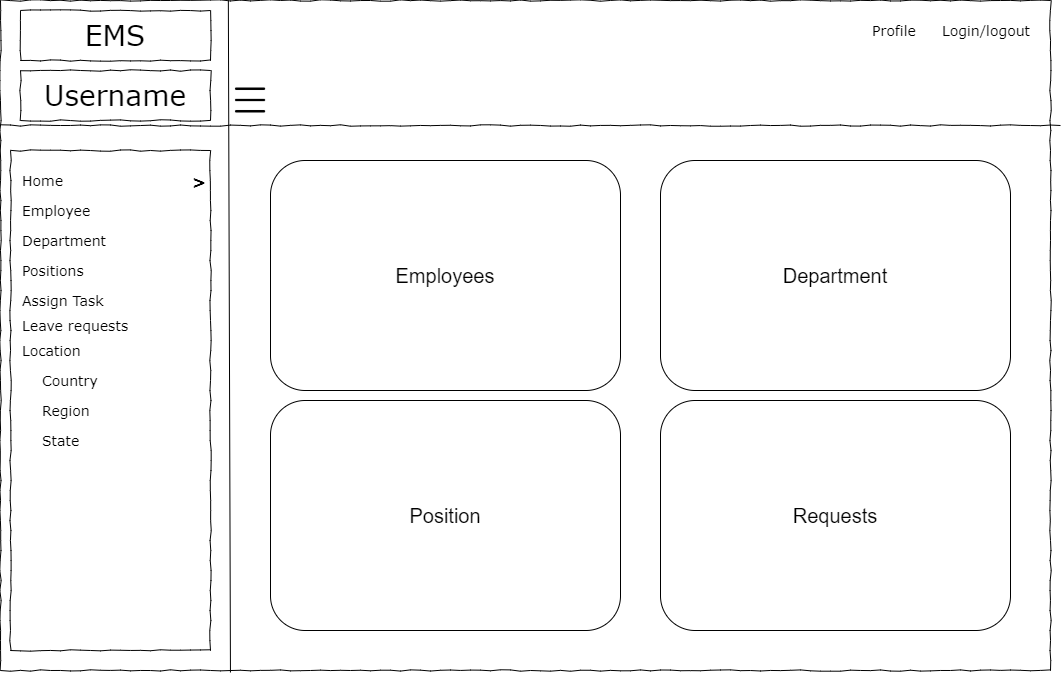

The diagram above was exported from draw.io. Its source (the exported page's mxGraphModel, read from the mxfile embedded in the PNG):
<mxGraphModel dx="1038" dy="489" grid="1" gridSize="10" guides="1" tooltips="1" connect="1" arrows="1" fold="1" page="1" pageScale="1" pageWidth="1100" pageHeight="850" background="none" math="0" shadow="0">
  <root>
    <mxCell id="0" />
    <mxCell id="1" parent="0" />
    <mxCell id="677b7b8949515195-1" value="" style="whiteSpace=wrap;html=1;rounded=0;shadow=0;labelBackgroundColor=none;strokeColor=#000000;strokeWidth=1;fillColor=none;fontFamily=Verdana;fontSize=12;fontColor=#000000;align=center;comic=1;" parent="1" vertex="1">
      <mxGeometry x="20" y="20" width="1050" height="670" as="geometry" />
    </mxCell>
    <mxCell id="677b7b8949515195-2" value="EMS" style="whiteSpace=wrap;html=1;rounded=0;shadow=0;labelBackgroundColor=none;strokeWidth=1;fontFamily=Verdana;fontSize=28;align=center;comic=1;" parent="1" vertex="1">
      <mxGeometry x="40" y="30" width="190" height="50" as="geometry" />
    </mxCell>
    <mxCell id="677b7b8949515195-6" value="Profile&amp;nbsp;" style="text;html=1;points=[];align=left;verticalAlign=top;spacingTop=-4;fontSize=14;fontFamily=Verdana" parent="1" vertex="1">
      <mxGeometry x="890" y="40" width="60" height="20" as="geometry" />
    </mxCell>
    <mxCell id="677b7b8949515195-7" value="Login/logout&amp;nbsp;" style="text;html=1;points=[];align=left;verticalAlign=top;spacingTop=-4;fontSize=14;fontFamily=Verdana" parent="1" vertex="1">
      <mxGeometry x="960" y="40" width="60" height="20" as="geometry" />
    </mxCell>
    <mxCell id="677b7b8949515195-8" value="" style="whiteSpace=wrap;html=1;rounded=0;shadow=0;labelBackgroundColor=none;strokeWidth=1;fillColor=none;fontFamily=Verdana;fontSize=12;align=center;comic=1;" parent="1" vertex="1">
      <mxGeometry x="30" y="170" width="200" height="500" as="geometry" />
    </mxCell>
    <mxCell id="677b7b8949515195-9" value="" style="line;strokeWidth=1;html=1;rounded=0;shadow=0;labelBackgroundColor=none;fillColor=none;fontFamily=Verdana;fontSize=14;fontColor=#000000;align=center;comic=1;" parent="1" vertex="1">
      <mxGeometry x="20" y="140" width="1060" height="10" as="geometry" />
    </mxCell>
    <mxCell id="677b7b8949515195-27" value="Employee" style="text;html=1;points=[];align=left;verticalAlign=top;spacingTop=-4;fontSize=14;fontFamily=Verdana" parent="1" vertex="1">
      <mxGeometry x="40" y="220" width="170" height="20" as="geometry" />
    </mxCell>
    <mxCell id="677b7b8949515195-28" value="Department" style="text;html=1;points=[];align=left;verticalAlign=top;spacingTop=-4;fontSize=14;fontFamily=Verdana" parent="1" vertex="1">
      <mxGeometry x="40" y="250" width="170" height="20" as="geometry" />
    </mxCell>
    <mxCell id="677b7b8949515195-29" value="Positions" style="text;html=1;points=[];align=left;verticalAlign=top;spacingTop=-4;fontSize=14;fontFamily=Verdana" parent="1" vertex="1">
      <mxGeometry x="40" y="280" width="170" height="20" as="geometry" />
    </mxCell>
    <mxCell id="677b7b8949515195-31" value="Leave requests&amp;nbsp;" style="text;html=1;points=[];align=left;verticalAlign=top;spacingTop=-4;fontSize=14;fontFamily=Verdana" parent="1" vertex="1">
      <mxGeometry x="40" y="335" width="170" height="20" as="geometry" />
    </mxCell>
    <mxCell id="677b7b8949515195-33" value="Location" style="text;html=1;points=[];align=left;verticalAlign=top;spacingTop=-4;fontSize=14;fontFamily=Verdana" parent="1" vertex="1">
      <mxGeometry x="40" y="360" width="170" height="20" as="geometry" />
    </mxCell>
    <mxCell id="677b7b8949515195-41" value="Assign Task" style="text;html=1;points=[];align=left;verticalAlign=top;spacingTop=-4;fontSize=14;fontFamily=Verdana" parent="1" vertex="1">
      <mxGeometry x="40" y="310" width="170" height="20" as="geometry" />
    </mxCell>
    <mxCell id="F1Iq9SSVciFS708BHlPg-1" value="" style="endArrow=none;html=1;rounded=0;entryX=0.217;entryY=0;entryDx=0;entryDy=0;entryPerimeter=0;exitX=0.219;exitY=1.003;exitDx=0;exitDy=0;exitPerimeter=0;" parent="1" source="677b7b8949515195-1" target="677b7b8949515195-1" edge="1">
      <mxGeometry width="50" height="50" relative="1" as="geometry">
        <mxPoint x="500" y="290" as="sourcePoint" />
        <mxPoint x="550" y="240" as="targetPoint" />
        <Array as="points" />
      </mxGeometry>
    </mxCell>
    <mxCell id="F1Iq9SSVciFS708BHlPg-2" value="Username" style="whiteSpace=wrap;html=1;rounded=0;shadow=0;labelBackgroundColor=none;strokeWidth=1;fontFamily=Verdana;fontSize=28;align=center;comic=1;" parent="1" vertex="1">
      <mxGeometry x="40" y="90" width="190" height="50" as="geometry" />
    </mxCell>
    <mxCell id="F1Iq9SSVciFS708BHlPg-3" value="Home" style="text;html=1;points=[];align=left;verticalAlign=top;spacingTop=-4;fontSize=14;fontFamily=Verdana" parent="1" vertex="1">
      <mxGeometry x="40" y="190" width="170" height="20" as="geometry" />
    </mxCell>
    <mxCell id="F1Iq9SSVciFS708BHlPg-4" value="Country" style="text;html=1;points=[];align=left;verticalAlign=top;spacingTop=-4;fontSize=14;fontFamily=Verdana" parent="1" vertex="1">
      <mxGeometry x="60" y="390" width="170" height="20" as="geometry" />
    </mxCell>
    <mxCell id="F1Iq9SSVciFS708BHlPg-5" value="Region" style="text;html=1;points=[];align=left;verticalAlign=top;spacingTop=-4;fontSize=14;fontFamily=Verdana" parent="1" vertex="1">
      <mxGeometry x="60" y="420" width="170" height="20" as="geometry" />
    </mxCell>
    <mxCell id="F1Iq9SSVciFS708BHlPg-6" value="State" style="text;html=1;points=[];align=left;verticalAlign=top;spacingTop=-4;fontSize=14;fontFamily=Verdana" parent="1" vertex="1">
      <mxGeometry x="60" y="450" width="170" height="20" as="geometry" />
    </mxCell>
    <mxCell id="F1Iq9SSVciFS708BHlPg-7" value="Employees" style="rounded=1;whiteSpace=wrap;html=1;fontSize=20;" parent="1" vertex="1">
      <mxGeometry x="290" y="180" width="350" height="230" as="geometry" />
    </mxCell>
    <mxCell id="F1Iq9SSVciFS708BHlPg-8" value="Department&lt;span style=&quot;color: rgba(0 , 0 , 0 , 0) ; font-family: monospace ; font-size: 0px&quot;&gt;%3CmxGraphModel%3E%3Croot%3E%3CmxCell%20id%3D%220%22%2F%3E%3CmxCell%20id%3D%221%22%20parent%3D%220%22%2F%3E%3CmxCell%20id%3D%222%22%20value%3D%22Employees%22%20style%3D%22rounded%3D1%3BwhiteSpace%3Dwrap%3Bhtml%3D1%3BfontSize%3D20%3B%22%20vertex%3D%221%22%20parent%3D%221%22%3E%3CmxGeometry%20x%3D%22280%22%20y%3D%22180%22%20width%3D%22350%22%20height%3D%22230%22%20as%3D%22geometry%22%2F%3E%3C%2FmxCell%3E%3C%2Froot%3E%3C%2FmxGraphModel%3E&lt;/span&gt;" style="rounded=1;whiteSpace=wrap;html=1;fontSize=20;" parent="1" vertex="1">
      <mxGeometry x="680" y="180" width="350" height="230" as="geometry" />
    </mxCell>
    <mxCell id="F1Iq9SSVciFS708BHlPg-9" value="Position" style="rounded=1;whiteSpace=wrap;html=1;fontSize=20;" parent="1" vertex="1">
      <mxGeometry x="290" y="420" width="350" height="230" as="geometry" />
    </mxCell>
    <mxCell id="F1Iq9SSVciFS708BHlPg-10" value="Requests" style="rounded=1;whiteSpace=wrap;html=1;fontSize=20;" parent="1" vertex="1">
      <mxGeometry x="680" y="420" width="350" height="230" as="geometry" />
    </mxCell>
    <mxCell id="F1Iq9SSVciFS708BHlPg-11" value="" style="shape=image;html=1;verticalAlign=top;verticalLabelPosition=bottom;labelBackgroundColor=#ffffff;imageAspect=0;aspect=fixed;image=https://cdn0.iconfinder.com/data/icons/user-interface-1-32/32/hamburger-menu-128.png;fontSize=20;" parent="1" vertex="1">
      <mxGeometry x="250" y="100" width="40" height="40" as="geometry" />
    </mxCell>
    <mxCell id="F1Iq9SSVciFS708BHlPg-12" value="&lt;b&gt;&lt;font style=&quot;font-size: 16px&quot;&gt;&amp;gt;&lt;/font&gt;&lt;/b&gt;" style="text;html=1;points=[];align=left;verticalAlign=top;spacingTop=-4;fontSize=14;fontFamily=Verdana" parent="1" vertex="1">
      <mxGeometry x="210" y="189" width="170" height="20" as="geometry" />
    </mxCell>
  </root>
</mxGraphModel>